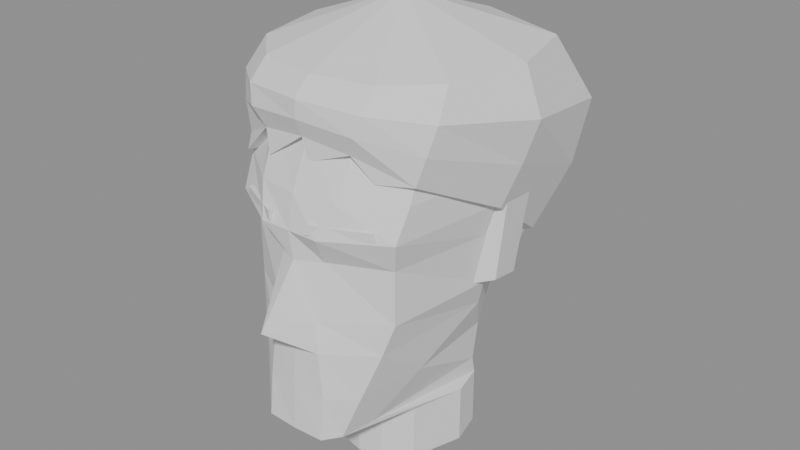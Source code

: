 # Source: head_lp_v1.blend  (saved by Blender 5.2.44; exported with 4.5.12 LTS)
import bpy
from mathutils import Matrix  # noqa: F401  (used for matrix-valued properties, if any)

bpy.ops.wm.read_factory_settings(use_empty=True)
scene = bpy.context.scene
scene.name = 'Scene'

# ---- meshes
me_head_main = bpy.data.meshes.new('Head_Main')
me_head_main.from_pydata([(0.0, -0.04, 0.1), (0.02392, -0.036, 0.1), (0.04232, -0.022, 0.1), (0.04784, 0.012, 0.1), (0.04048, 0.046, 0.1), (0.0, 0.058, 0.1), (-0.04048, 0.046, 0.1), (-0.04784, 0.012, 0.1), (-0.04232, -0.022, 0.1), (-0.02392, -0.036, 0.1), (0.0, -0.074, 0.075), (0.03128, -0.068, 0.075), (0.05704, -0.044, 0.075), (0.06716, 0.01, 0.075), (0.05796, 0.07, 0.075), (0.0, 0.09, 0.075), (-0.05796, 0.07, 0.075), (-0.06716, 0.01, 0.075), (-0.05704, -0.044, 0.075), (-0.03128, -0.068, 0.075), (0.0, -0.092, 0.035), (0.0276, -0.088, 0.035), (0.06072, -0.064, 0.035), (0.07084, 0.006, 0.035), (0.06164, 0.076, 0.035), (0.0, 0.1, 0.035), (-0.06164, 0.076, 0.035), (-0.07084, 0.006, 0.035), (-0.06072, -0.064, 0.035), (-0.0276, -0.088, 0.035), (0.0, -0.097, 0.014), (0.02024, -0.097, 0.014), (0.05888, -0.074, 0.014), (0.06992, 0.002, 0.014), (0.06072, 0.074, 0.014), (0.0, 0.098, 0.014), (-0.06072, 0.074, 0.014), (-0.06992, 0.002, 0.014), (-0.05888, -0.074, 0.014), (-0.02024, -0.097, 0.014), (0.0, -0.094, -0.006), (0.01564, -0.085, -0.006), (0.05336, -0.068, -0.006), (0.06532, 0.0, -0.006), (0.05888, 0.07, -0.006), (0.0, 0.092, -0.006), (-0.05888, 0.07, -0.006), (-0.06532, 0.0, -0.006), (-0.05336, -0.068, -0.006), (-0.01564, -0.085, -0.006), (0.0, -0.122, -0.042), (0.0138, -0.092, -0.042), (0.05336, -0.068, -0.042), (0.06164, 0.006, -0.042), (0.0506, 0.058, -0.042), (0.0, 0.072, -0.042), (-0.0506, 0.058, -0.042), (-0.06164, 0.006, -0.042), (-0.05336, -0.068, -0.042), (-0.0138, -0.092, -0.042), (0.0, -0.096, -0.062), (0.01748, -0.095, -0.062), (0.04784, -0.073, -0.062), (0.05428, 0.012, -0.062), (0.0414, 0.044, -0.062), (0.0, 0.056, -0.062), (-0.0414, 0.044, -0.062), (-0.05428, 0.012, -0.062), (-0.04784, -0.073, -0.062), (-0.01748, -0.095, -0.062), (0.0, -0.098, -0.092), (0.02112, -0.096, -0.092), (0.0384, -0.082, -0.092), (0.04512, -0.034, -0.092), (0.04032, 0.032, -0.092), (0.0, 0.052, -0.092), (-0.04032, 0.032, -0.092), (-0.04512, -0.034, -0.092), (-0.0384, -0.082, -0.092), (-0.02112, -0.096, -0.092), (0.0, -0.1, -0.12), (0.02112, -0.099, -0.12), (0.0288, -0.088, -0.12), (0.03264, -0.064, -0.12), (0.0384, 0.03, -0.12), (0.0, 0.054, -0.12), (-0.0384, 0.03, -0.12), (-0.03264, -0.064, -0.12), (-0.0288, -0.088, -0.12), (-0.02112, -0.099, -0.12), (0.0, -0.042, -0.132), (0.01648, -0.03821, -0.132), (0.0327, -0.02479, -0.132), (0.044, 0.01, -0.132), (0.03811, 0.033, -0.132), (5.388e-18, 0.056, -0.132), (-0.03811, 0.033, -0.132), (-0.044, 0.01, -0.132), (-0.0327, -0.02479, -0.132), (-0.01648, -0.03821, -0.132), (0.0, -0.042, -0.152), (0.01648, -0.03821, -0.152), (0.0327, -0.02479, -0.152), (0.044, 0.01, -0.152), (0.03811, 0.033, -0.152), (5.388e-18, 0.056, -0.152), (-0.03811, 0.033, -0.152), (-0.044, 0.01, -0.152), (-0.0327, -0.02479, -0.152), (-0.01648, -0.03821, -0.152), (0.0, -0.042, -0.172), (0.01648, -0.03821, -0.172), (0.0327, -0.02479, -0.172), (0.044, 0.01, -0.172), (0.03811, 0.033, -0.172), (5.388e-18, 0.056, -0.172), (-0.03811, 0.033, -0.172), (-0.044, 0.01, -0.172), (-0.0327, -0.02479, -0.172), (-0.01648, -0.03821, -0.172)], [], [(0, 10, 11, 1), (1, 11, 12, 2), (2, 12, 13, 3), (3, 13, 14, 4), (4, 14, 15, 5), (5, 15, 16, 6), (6, 16, 17, 7), (7, 17, 18, 8), (8, 18, 19, 9), (9, 19, 10, 0), (10, 20, 21, 11), (11, 21, 22, 12), (12, 22, 23, 13), (13, 23, 24, 14), (14, 24, 25, 15), (15, 25, 26, 16), (16, 26, 27, 17), (17, 27, 28, 18), (18, 28, 29, 19), (19, 29, 20, 10), (20, 30, 31, 21), (21, 31, 32, 22), (22, 32, 33, 23), (23, 33, 34, 24), (24, 34, 35, 25), (25, 35, 36, 26), (26, 36, 37, 27), (27, 37, 38, 28), (28, 38, 39, 29), (29, 39, 30, 20), (30, 40, 41, 31), (31, 41, 42, 32), (32, 42, 43, 33), (33, 43, 44, 34), (34, 44, 45, 35), (35, 45, 46, 36), (36, 46, 47, 37), (37, 47, 48, 38), (38, 48, 49, 39), (39, 49, 40, 30), (40, 50, 51, 41), (41, 51, 52, 42), (42, 52, 53, 43), (43, 53, 54, 44), (44, 54, 55, 45), (45, 55, 56, 46), (46, 56, 57, 47), (47, 57, 58, 48), (48, 58, 59, 49), (49, 59, 50, 40), (50, 60, 61, 51), (51, 61, 62, 52), (52, 62, 63, 53), (53, 63, 64, 54), (54, 64, 65, 55), (55, 65, 66, 56), (56, 66, 67, 57), (57, 67, 68, 58), (58, 68, 69, 59), (59, 69, 60, 50), (60, 70, 71, 61), (61, 71, 72, 62), (62, 72, 73, 63), (63, 73, 74, 64), (64, 74, 75, 65), (65, 75, 76, 66), (66, 76, 77, 67), (67, 77, 78, 68), (68, 78, 79, 69), (69, 79, 70, 60), (70, 80, 81, 71), (71, 81, 82, 72), (72, 82, 83, 73), (73, 83, 84, 74), (74, 84, 85, 75), (75, 85, 86, 76), (76, 86, 87, 77), (77, 87, 88, 78), (78, 88, 89, 79), (79, 89, 80, 70), (80, 90, 91, 81), (81, 91, 92, 82), (82, 92, 93, 83), (83, 93, 94, 84), (84, 94, 95, 85), (85, 95, 96, 86), (86, 96, 97, 87), (87, 97, 98, 88), (88, 98, 99, 89), (89, 99, 90, 80), (90, 100, 101, 91), (91, 101, 102, 92), (92, 102, 103, 93), (93, 103, 104, 94), (94, 104, 105, 95), (95, 105, 106, 96), (96, 106, 107, 97), (97, 107, 108, 98), (98, 108, 109, 99), (99, 109, 100, 90), (100, 110, 111, 101), (101, 111, 112, 102), (102, 112, 113, 103), (103, 113, 114, 104), (104, 114, 115, 105), (105, 115, 116, 106), (106, 116, 117, 107), (107, 117, 118, 108), (108, 118, 119, 109), (109, 119, 110, 100), (0, 1, 9), (1, 2, 8, 9), (2, 3, 7, 8), (3, 4, 6, 7), (4, 5, 6), (110, 119, 118, 117, 116, 115, 114, 113, 112, 111)])
me_head_main.update()
me_hair = bpy.data.meshes.new('Hair')
me_hair.from_pydata([(0.0, -0.076, 0.1), (0.0, -0.038, 0.1), (0.04053, -0.06794, 0.1), (0.023, -0.03423, 0.1), (0.06784, -0.0413, 0.1), (0.04072, -0.02079, 0.1), (0.07981, 0.01334, 0.1), (0.04584, 0.01192, 0.1), (0.06439, 0.06727, 0.1), (0.03899, 0.04467, 0.1), (0.0, 0.09, 0.1), (0.0, 0.056, 0.1), (-0.06439, 0.06727, 0.1), (-0.03899, 0.04467, 0.1), (-0.07981, 0.01334, 0.1), (-0.04584, 0.01192, 0.1), (-0.06784, -0.0413, 0.1), (-0.04072, -0.02079, 0.1), (-0.04053, -0.06794, 0.1), (-0.023, -0.03423, 0.1), (0.0, -0.08741, 0.08867), (0.0, -0.05341, 0.08867), (0.04064, -0.08146, 0.08733), (0.02684, -0.05039, 0.08733), (0.07221, -0.05528, 0.082), (0.05143, -0.0365, 0.082), (0.0935, 0.009492, 0.07133), (0.0655, 0.009644, 0.07133), (0.07756, 0.09159, 0.05667), (0.05827, 0.0713, 0.05667), (0.0, 0.1227, 0.04833), (0.0, 0.09467, 0.04833), (-0.07756, 0.09159, 0.05667), (-0.05827, 0.0713, 0.05667), (-0.0935, 0.009492, 0.07133), (-0.0655, 0.009644, 0.07133), (-0.07221, -0.05528, 0.082), (-0.05143, -0.0365, 0.082), (-0.04064, -0.08146, 0.08733), (-0.02684, -0.05039, 0.08733), (0.0, -0.08783, 0.07733), (0.0, -0.06883, 0.07733), (0.03756, -0.08395, 0.07467), (0.03051, -0.06631, 0.07467), (0.06853, -0.06024, 0.064), (0.05666, -0.04807, 0.064), (0.08512, 0.006076, 0.04267), (0.06814, 0.006859, 0.04267), (0.07099, 0.08474, 0.01333), (0.05928, 0.07242, 0.01333), (0.0, 0.1078, -0.003333), (0.0, 0.0908, -0.003333), (-0.07099, 0.08474, 0.01333), (-0.05928, 0.07242, 0.01333), (-0.08512, 0.006076, 0.04267), (-0.06814, 0.006859, 0.04267), (-0.06853, -0.06024, 0.064), (-0.05666, -0.04807, 0.064), (-0.03756, -0.08395, 0.07467), (-0.03051, -0.06631, 0.07467), (0.0, -0.08305, 0.066), (0.0, -0.07605, 0.066), (0.03176, -0.07921, 0.062), (0.02941, -0.07262, 0.062), (0.06299, -0.06227, 0.046), (0.05839, -0.05699, 0.046), (0.07489, 0.001432, 0.014), (0.06793, 0.002227, 0.014), (0.05694, 0.06549, -0.03), (0.05193, 0.0606, -0.03), (0.0, 0.0666, -0.055), (0.0, 0.0596, -0.055), (-0.05694, 0.06549, -0.03), (-0.05193, 0.0606, -0.03), (-0.07489, 0.001432, 0.014), (-0.06793, 0.002227, 0.014), (-0.06299, -0.06227, 0.046), (-0.05839, -0.05699, 0.046), (-0.03176, -0.07921, 0.062), (-0.02941, -0.07262, 0.062), (0.0, 0.004, 0.13), (0.0, 0.01, 0.098), (0.003881, -0.08313, 0.052), (0.002707, -0.07633, 0.052), (0.04338, -0.07274, 0.046), (0.0399, -0.0668, 0.046), (-0.05538, -0.07274, 0.04), (-0.0519, -0.0668, 0.04), (-0.02588, -0.08313, 0.048), (-0.02471, -0.07633, 0.048)], [], [(80, 0, 2), (81, 3, 1), (0, 20, 22, 2), (1, 3, 23, 21), (20, 40, 42, 22), (21, 23, 43, 41), (40, 60, 62, 42), (41, 43, 63, 61), (60, 82, 62), (63, 83, 61), (60, 61, 83, 82), (82, 83, 63, 62), (80, 2, 4), (81, 5, 3), (2, 22, 24, 4), (3, 5, 25, 23), (22, 42, 44, 24), (23, 25, 45, 43), (42, 62, 64, 44), (43, 45, 65, 63), (62, 84, 64), (65, 85, 63), (62, 63, 85, 84), (84, 85, 65, 64), (80, 4, 6), (81, 7, 5), (4, 24, 26, 6), (5, 7, 27, 25), (24, 44, 46, 26), (25, 27, 47, 45), (44, 64, 66, 46), (45, 47, 67, 65), (64, 65, 67, 66), (80, 6, 8), (81, 9, 7), (6, 26, 28, 8), (7, 9, 29, 27), (26, 46, 48, 28), (27, 29, 49, 47), (46, 66, 68, 48), (47, 49, 69, 67), (66, 67, 69, 68), (80, 8, 10), (81, 11, 9), (8, 28, 30, 10), (9, 11, 31, 29), (28, 48, 50, 30), (29, 31, 51, 49), (48, 68, 70, 50), (49, 51, 71, 69), (68, 69, 71, 70), (80, 10, 12), (81, 13, 11), (10, 30, 32, 12), (11, 13, 33, 31), (30, 50, 52, 32), (31, 33, 53, 51), (50, 70, 72, 52), (51, 53, 73, 71), (70, 71, 73, 72), (80, 12, 14), (81, 15, 13), (12, 32, 34, 14), (13, 15, 35, 33), (32, 52, 54, 34), (33, 35, 55, 53), (52, 72, 74, 54), (53, 55, 75, 73), (72, 73, 75, 74), (80, 14, 16), (81, 17, 15), (14, 34, 36, 16), (15, 17, 37, 35), (34, 54, 56, 36), (35, 37, 57, 55), (54, 74, 76, 56), (55, 57, 77, 75), (74, 75, 77, 76), (80, 16, 18), (81, 19, 17), (16, 36, 38, 18), (17, 19, 39, 37), (36, 56, 58, 38), (37, 39, 59, 57), (56, 76, 78, 58), (57, 59, 79, 77), (76, 86, 78), (79, 87, 77), (76, 77, 87, 86), (86, 87, 79, 78), (80, 18, 0), (81, 1, 19), (18, 38, 20, 0), (19, 1, 21, 39), (38, 58, 40, 20), (39, 21, 41, 59), (58, 78, 60, 40), (59, 41, 61, 79), (78, 88, 60), (61, 89, 79), (78, 79, 89, 88), (88, 89, 61, 60)])
me_hair.update()
me_ears = bpy.data.meshes.new('Ears')
me_ears.from_pydata([(0.06072, 0.0, 0.016), (0.05888, -0.004, -0.04), (0.0552, 0.028, -0.044), (0.05888, 0.034, 0.014), (0.07544, 0.008, 0.02), (0.07176, 0.004, -0.036), (0.06992, 0.026, -0.04), (0.0736, 0.034, 0.016), (-0.06072, 0.0, 0.016), (-0.05888, -0.004, -0.04), (-0.0552, 0.028, -0.044), (-0.05888, 0.034, 0.014), (-0.07544, 0.008, 0.02), (-0.07176, 0.004, -0.036), (-0.06992, 0.026, -0.04), (-0.0736, 0.034, 0.016)], [], [(0, 3, 2, 1), (7, 4, 5, 6), (0, 1, 5, 4), (1, 2, 6, 5), (2, 3, 7, 6), (3, 0, 4, 7), (8, 9, 10, 11), (15, 14, 13, 12), (8, 12, 13, 9), (9, 13, 14, 10), (10, 14, 15, 11), (11, 15, 12, 8)])
me_ears.update()
me_eyebrow_l = bpy.data.meshes.new('Eyebrow_L')
me_eyebrow_l.from_pydata([(0.0138, -0.098, 0.022), (0.04784, -0.081, 0.021), (0.04968, -0.08, 0.016), (0.0138, -0.098, 0.016), (0.0138, -0.095, 0.022), (0.04784, -0.078, 0.021), (0.04968, -0.077, 0.016), (0.0138, -0.095, 0.016)], [], [(0, 3, 2, 1), (7, 4, 5, 6), (0, 1, 5, 4), (1, 2, 6, 5), (2, 3, 7, 6), (3, 0, 4, 7)])
me_eyebrow_l.update()
me_eyebrow_r = bpy.data.meshes.new('Eyebrow_R')
me_eyebrow_r.from_pydata([(-0.0138, -0.098, 0.022), (-0.04784, -0.081, 0.021), (-0.04968, -0.08, 0.016), (-0.0138, -0.098, 0.016), (-0.0138, -0.095, 0.022), (-0.04784, -0.078, 0.021), (-0.04968, -0.077, 0.016), (-0.0138, -0.095, 0.016)], [], [(0, 1, 2, 3), (7, 6, 5, 4), (0, 4, 5, 1), (1, 5, 6, 2), (2, 6, 7, 3), (3, 7, 4, 0)])
me_eyebrow_r.update()

# ---- objects
ob_head_main = bpy.data.objects.new('Head_Main', me_head_main)
ob_hair = bpy.data.objects.new('Hair', me_hair)
ob_ears = bpy.data.objects.new('Ears', me_ears)
ob_eyebrow_l = bpy.data.objects.new('Eyebrow_L', me_eyebrow_l)
ob_eyebrow_r = bpy.data.objects.new('Eyebrow_R', me_eyebrow_r)

# ---- transforms, parenting, visibility, modifiers, constraints
ob_head_main.location = (0.0, 0.0, 0.0)
ob_hair.location = (0.0, 0.0, 0.0)
ob_ears.location = (0.0, 0.0, 0.0)
ob_eyebrow_l.location = (0.0, 0.0, 0.0)
ob_eyebrow_r.location = (0.0, 0.0, 0.0)

# ---- collection membership
scene.collection.objects.link(ob_head_main)
scene.collection.objects.link(ob_hair)
scene.collection.objects.link(ob_ears)
scene.collection.objects.link(ob_eyebrow_l)
scene.collection.objects.link(ob_eyebrow_r)

# ---- scene / render settings (as saved in the file)
scene.frame_start = 1; scene.frame_end = 250; scene.frame_set(1)
scene.render.engine = 'BLENDER_EEVEE_NEXT'
scene.render.bake_bias = 0.0
scene.render.bake_samples = 0
scene.render.compositor_device = 'GPU'
scene.eevee.use_volume_custom_range = False
scene.eevee.fast_gi_thickness_near = 0.1
scene.eevee.fast_gi_thickness_far = 0.0
scene.eevee.ray_tracing_options.screen_trace_thickness = 0.1
bpy.context.view_layer.update()

# ---- added for rendering (the .blend has no active camera and no usable light): camera, sun + grey world if the file has none
cam_auto = bpy.data.cameras.new('AutoCamera')
cam_auto.lens = 50.0
cam_auto.sensor_width = 36.0
cam_auto.clip_end = 1000.0
ob_auto_camera = bpy.data.objects.new('AutoCamera', cam_auto)
scene.collection.objects.link(ob_auto_camera)
ob_auto_camera.location = (0.399063, -0.478542, 0.29825)
ob_auto_camera.rotation_euler = (1.09748, -7.21219e-08, 0.694738)
scene.camera = ob_auto_camera
light_auto_sun = bpy.data.lights.new('AutoSun', 'SUN')
light_auto_sun.energy = 3.0
light_auto_sun.angle = 0.0523599
ob_auto_sun = bpy.data.objects.new('AutoSun', light_auto_sun)
scene.collection.objects.link(ob_auto_sun)
ob_auto_sun.rotation_euler = (0.872665, 0.174533, 0.523599)
if scene.world is None:
    world_auto = bpy.data.worlds.new('AutoWorld')
    world_auto.color = (0.3, 0.3, 0.3)
    scene.world = world_auto
bpy.context.view_layer.update()
